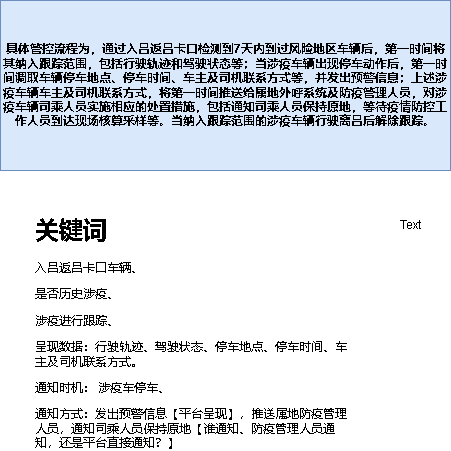

The diagram above was exported from draw.io. Its source (the exported page's mxGraphModel, read from the mxfile embedded in the PNG):
<mxGraphModel dx="1038" dy="539" grid="1" gridSize="10" guides="1" tooltips="1" connect="1" arrows="1" fold="1" page="1" pageScale="1" pageWidth="827" pageHeight="1169" math="0" shadow="0">
  <root>
    <mxCell id="0" />
    <mxCell id="1" parent="0" />
    <mxCell id="M35Ur3ssXZij2Vve0rYK-1" value="具体管控流程为，通过入吕返吕卡口检测到7天内到过风险地区车辆后，第一时间将其纳入跟踪范围，包括行驶轨迹和驾驶状态等；当涉疫车辆出现停车动作后，第一时间调取车辆停车地点、停车时间、车主及司机联系方式等，并发出预警信息；上述涉疫车辆车主及司机联系方式，将第一时间推送给属地外呼系统及防疫管理人员，对涉疫车辆司乘人员实施相应的处置措施，包括通知司乘人员保持原地，等待疫情防控工作人员到达现场核算采样等。当纳入跟踪范围的涉疫车辆行驶离吕后解除跟踪。" style="rounded=0;whiteSpace=wrap;html=1;fontStyle=1;fillColor=#dae8fc;strokeColor=#6c8ebf;" vertex="1" parent="1">
      <mxGeometry x="20" width="450" height="170" as="geometry" />
    </mxCell>
    <mxCell id="M35Ur3ssXZij2Vve0rYK-2" value="Text" style="text;html=1;strokeColor=none;fillColor=none;align=center;verticalAlign=middle;whiteSpace=wrap;rounded=0;" vertex="1" parent="1">
      <mxGeometry x="400" y="210" width="60" height="30" as="geometry" />
    </mxCell>
    <mxCell id="M35Ur3ssXZij2Vve0rYK-4" value="&lt;h1&gt;关键词&lt;/h1&gt;&lt;p&gt;入吕返吕卡口车辆、&lt;/p&gt;&lt;p&gt;是否历史涉疫、&lt;/p&gt;&lt;p&gt;涉疫进行跟踪、&lt;/p&gt;&lt;p&gt;呈现数据：行驶轨迹、驾驶状态、停车地点、停车时间、车主及司机联系方式。&lt;/p&gt;&lt;p&gt;通知时机： 涉疫车停车、&lt;/p&gt;&lt;p&gt;通知方式：发出预警信息【平台呈现】，推送属地防疫管理人员，通知司乘人员保持原地【谁通知、防疫管理人员通知，还是平台直接通知？】&lt;/p&gt;&lt;p&gt;取消跟踪：车辆驶离吕。&lt;/p&gt;" style="text;html=1;strokeColor=none;fillColor=none;spacing=5;spacingTop=-20;whiteSpace=wrap;overflow=hidden;rounded=0;" vertex="1" parent="1">
      <mxGeometry x="50" y="210" width="330" height="240" as="geometry" />
    </mxCell>
  </root>
</mxGraphModel>